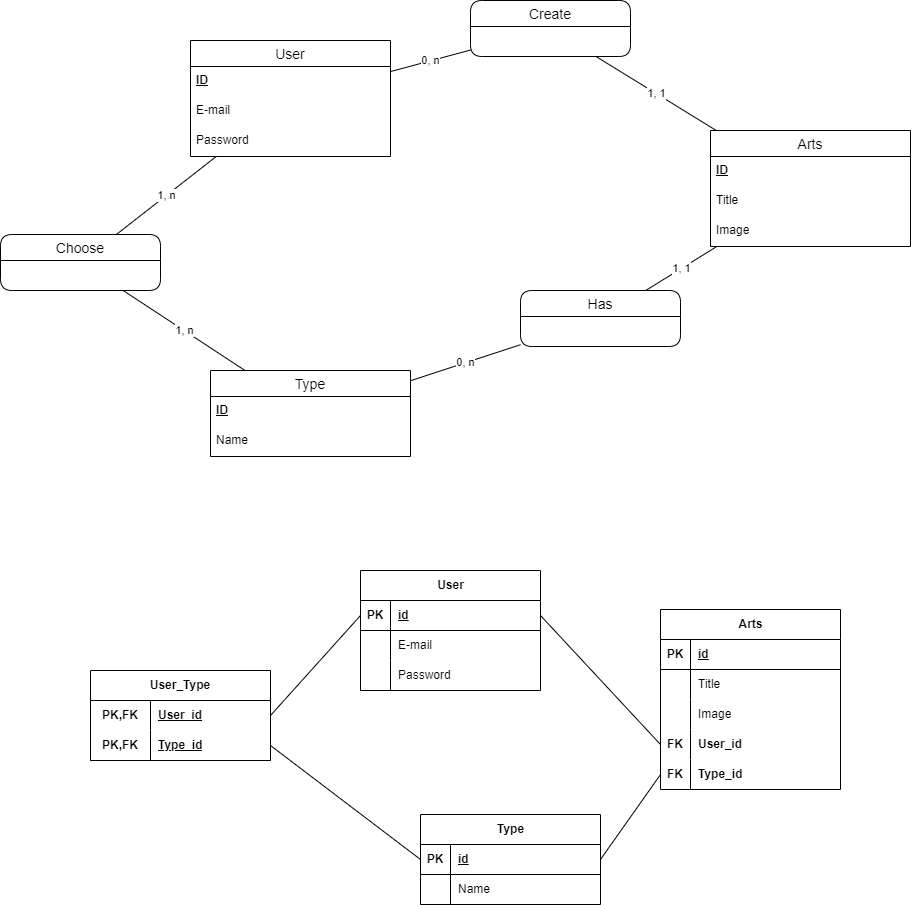

The diagram above was exported from draw.io. Its source (the exported page's mxGraphModel, read from the mxfile embedded in the PNG):
<mxGraphModel dx="2155" dy="568" grid="1" gridSize="10" guides="1" tooltips="1" connect="1" arrows="1" fold="1" page="1" pageScale="1" pageWidth="827" pageHeight="1169" math="0" shadow="0">
  <root>
    <mxCell id="0" />
    <mxCell id="1" parent="0" />
    <mxCell id="CGCOkZ0FMvzYY2Kh0x0B-45" value="User" style="swimlane;fontStyle=0;childLayout=stackLayout;horizontal=1;startSize=26;horizontalStack=0;resizeParent=1;resizeParentMax=0;resizeLast=0;collapsible=1;marginBottom=0;align=center;fontSize=14;" parent="1" vertex="1">
      <mxGeometry x="60" y="600" width="200" height="116" as="geometry" />
    </mxCell>
    <mxCell id="CGCOkZ0FMvzYY2Kh0x0B-46" value="&lt;u style=&quot;border-color: var(--border-color);&quot;&gt;&lt;b style=&quot;border-color: var(--border-color);&quot;&gt;ID&lt;/b&gt;&lt;/u&gt;" style="text;strokeColor=none;fillColor=none;spacingLeft=4;spacingRight=4;overflow=hidden;rotatable=0;points=[[0,0.5],[1,0.5]];portConstraint=eastwest;fontSize=12;whiteSpace=wrap;html=1;" parent="CGCOkZ0FMvzYY2Kh0x0B-45" vertex="1">
      <mxGeometry y="26" width="200" height="30" as="geometry" />
    </mxCell>
    <mxCell id="CGCOkZ0FMvzYY2Kh0x0B-47" value="E-mail" style="text;strokeColor=none;fillColor=none;spacingLeft=4;spacingRight=4;overflow=hidden;rotatable=0;points=[[0,0.5],[1,0.5]];portConstraint=eastwest;fontSize=12;whiteSpace=wrap;html=1;" parent="CGCOkZ0FMvzYY2Kh0x0B-45" vertex="1">
      <mxGeometry y="56" width="200" height="30" as="geometry" />
    </mxCell>
    <mxCell id="CGCOkZ0FMvzYY2Kh0x0B-48" value="Password" style="text;strokeColor=none;fillColor=none;spacingLeft=4;spacingRight=4;overflow=hidden;rotatable=0;points=[[0,0.5],[1,0.5]];portConstraint=eastwest;fontSize=12;whiteSpace=wrap;html=1;" parent="CGCOkZ0FMvzYY2Kh0x0B-45" vertex="1">
      <mxGeometry y="86" width="200" height="30" as="geometry" />
    </mxCell>
    <mxCell id="CGCOkZ0FMvzYY2Kh0x0B-50" value="Arts" style="swimlane;fontStyle=0;childLayout=stackLayout;horizontal=1;startSize=26;horizontalStack=0;resizeParent=1;resizeParentMax=0;resizeLast=0;collapsible=1;marginBottom=0;align=center;fontSize=14;" parent="1" vertex="1">
      <mxGeometry x="580" y="690" width="200" height="116" as="geometry" />
    </mxCell>
    <mxCell id="CGCOkZ0FMvzYY2Kh0x0B-52" value="ID" style="text;strokeColor=none;fillColor=none;spacingLeft=4;spacingRight=4;overflow=hidden;rotatable=0;points=[[0,0.5],[1,0.5]];portConstraint=eastwest;fontSize=12;whiteSpace=wrap;html=1;fontStyle=5" parent="CGCOkZ0FMvzYY2Kh0x0B-50" vertex="1">
      <mxGeometry y="26" width="200" height="30" as="geometry" />
    </mxCell>
    <mxCell id="CGCOkZ0FMvzYY2Kh0x0B-53" value="Title" style="text;strokeColor=none;fillColor=none;spacingLeft=4;spacingRight=4;overflow=hidden;rotatable=0;points=[[0,0.5],[1,0.5]];portConstraint=eastwest;fontSize=12;whiteSpace=wrap;html=1;" parent="CGCOkZ0FMvzYY2Kh0x0B-50" vertex="1">
      <mxGeometry y="56" width="200" height="30" as="geometry" />
    </mxCell>
    <mxCell id="CGCOkZ0FMvzYY2Kh0x0B-54" value="Image" style="text;strokeColor=none;fillColor=none;spacingLeft=4;spacingRight=4;overflow=hidden;rotatable=0;points=[[0,0.5],[1,0.5]];portConstraint=eastwest;fontSize=12;whiteSpace=wrap;html=1;" parent="CGCOkZ0FMvzYY2Kh0x0B-50" vertex="1">
      <mxGeometry y="86" width="200" height="30" as="geometry" />
    </mxCell>
    <mxCell id="CGCOkZ0FMvzYY2Kh0x0B-56" value="Type" style="swimlane;fontStyle=0;childLayout=stackLayout;horizontal=1;startSize=26;horizontalStack=0;resizeParent=1;resizeParentMax=0;resizeLast=0;collapsible=1;marginBottom=0;align=center;fontSize=14;" parent="1" vertex="1">
      <mxGeometry x="80" y="930" width="200" height="86" as="geometry" />
    </mxCell>
    <mxCell id="CGCOkZ0FMvzYY2Kh0x0B-57" value="&lt;u style=&quot;border-color: var(--border-color);&quot;&gt;&lt;b style=&quot;border-color: var(--border-color);&quot;&gt;ID&lt;/b&gt;&lt;/u&gt;" style="text;strokeColor=none;fillColor=none;spacingLeft=4;spacingRight=4;overflow=hidden;rotatable=0;points=[[0,0.5],[1,0.5]];portConstraint=eastwest;fontSize=12;whiteSpace=wrap;html=1;" parent="CGCOkZ0FMvzYY2Kh0x0B-56" vertex="1">
      <mxGeometry y="26" width="200" height="30" as="geometry" />
    </mxCell>
    <mxCell id="CGCOkZ0FMvzYY2Kh0x0B-59" value="Name" style="text;strokeColor=none;fillColor=none;spacingLeft=4;spacingRight=4;overflow=hidden;rotatable=0;points=[[0,0.5],[1,0.5]];portConstraint=eastwest;fontSize=12;whiteSpace=wrap;html=1;" parent="CGCOkZ0FMvzYY2Kh0x0B-56" vertex="1">
      <mxGeometry y="56" width="200" height="30" as="geometry" />
    </mxCell>
    <mxCell id="CGCOkZ0FMvzYY2Kh0x0B-62" value="0, n" style="endArrow=none;html=1;rounded=0;" parent="1" source="CGCOkZ0FMvzYY2Kh0x0B-45" target="CGCOkZ0FMvzYY2Kh0x0B-69" edge="1">
      <mxGeometry relative="1" as="geometry">
        <mxPoint x="280" y="740" as="sourcePoint" />
        <mxPoint x="440" y="740" as="targetPoint" />
      </mxGeometry>
    </mxCell>
    <mxCell id="CGCOkZ0FMvzYY2Kh0x0B-69" value="Create" style="swimlane;fontStyle=0;childLayout=stackLayout;horizontal=1;startSize=26;horizontalStack=0;resizeParent=1;resizeParentMax=0;resizeLast=0;collapsible=1;marginBottom=0;align=center;fontSize=14;rounded=1;" parent="1" vertex="1">
      <mxGeometry x="340" y="560" width="160" height="56" as="geometry" />
    </mxCell>
    <mxCell id="CGCOkZ0FMvzYY2Kh0x0B-75" value="Has" style="swimlane;fontStyle=0;childLayout=stackLayout;horizontal=1;startSize=26;horizontalStack=0;resizeParent=1;resizeParentMax=0;resizeLast=0;collapsible=1;marginBottom=0;align=center;fontSize=14;rounded=1;" parent="1" vertex="1">
      <mxGeometry x="390" y="850" width="160" height="56" as="geometry" />
    </mxCell>
    <mxCell id="CGCOkZ0FMvzYY2Kh0x0B-79" value="0, n" style="endArrow=none;html=1;rounded=0;" parent="1" source="CGCOkZ0FMvzYY2Kh0x0B-56" target="CGCOkZ0FMvzYY2Kh0x0B-75" edge="1">
      <mxGeometry relative="1" as="geometry">
        <mxPoint x="280" y="730" as="sourcePoint" />
        <mxPoint x="440" y="730" as="targetPoint" />
      </mxGeometry>
    </mxCell>
    <mxCell id="CGCOkZ0FMvzYY2Kh0x0B-80" value="1, 1" style="endArrow=none;html=1;rounded=0;" parent="1" source="CGCOkZ0FMvzYY2Kh0x0B-75" target="CGCOkZ0FMvzYY2Kh0x0B-50" edge="1">
      <mxGeometry relative="1" as="geometry">
        <mxPoint x="280" y="730" as="sourcePoint" />
        <mxPoint x="440" y="730" as="targetPoint" />
      </mxGeometry>
    </mxCell>
    <mxCell id="CGCOkZ0FMvzYY2Kh0x0B-73" value="1, 1" style="endArrow=none;html=1;rounded=0;" parent="1" source="CGCOkZ0FMvzYY2Kh0x0B-69" target="CGCOkZ0FMvzYY2Kh0x0B-50" edge="1">
      <mxGeometry relative="1" as="geometry">
        <mxPoint x="430" y="700" as="sourcePoint" />
        <mxPoint x="590" y="700" as="targetPoint" />
      </mxGeometry>
    </mxCell>
    <mxCell id="CGCOkZ0FMvzYY2Kh0x0B-81" value="Choose" style="swimlane;fontStyle=0;childLayout=stackLayout;horizontal=1;startSize=26;horizontalStack=0;resizeParent=1;resizeParentMax=0;resizeLast=0;collapsible=1;marginBottom=0;align=center;fontSize=14;rounded=1;" parent="1" vertex="1">
      <mxGeometry x="-130" y="794" width="160" height="56" as="geometry" />
    </mxCell>
    <mxCell id="CGCOkZ0FMvzYY2Kh0x0B-82" value="1, n" style="endArrow=none;html=1;rounded=0;" parent="1" source="CGCOkZ0FMvzYY2Kh0x0B-81" target="CGCOkZ0FMvzYY2Kh0x0B-45" edge="1">
      <mxGeometry relative="1" as="geometry">
        <mxPoint x="280" y="830" as="sourcePoint" />
        <mxPoint x="440" y="830" as="targetPoint" />
      </mxGeometry>
    </mxCell>
    <mxCell id="CGCOkZ0FMvzYY2Kh0x0B-83" value="1, n" style="endArrow=none;html=1;rounded=0;" parent="1" source="CGCOkZ0FMvzYY2Kh0x0B-81" target="CGCOkZ0FMvzYY2Kh0x0B-56" edge="1">
      <mxGeometry relative="1" as="geometry">
        <mxPoint x="280" y="830" as="sourcePoint" />
        <mxPoint x="440" y="830" as="targetPoint" />
      </mxGeometry>
    </mxCell>
    <mxCell id="naBl0tSHxMyBBA7llZ0T-4" value="User" style="shape=table;startSize=30;container=1;collapsible=1;childLayout=tableLayout;fixedRows=1;rowLines=0;fontStyle=1;align=center;resizeLast=1;html=1;" parent="1" vertex="1">
      <mxGeometry x="230" y="1130" width="180" height="120" as="geometry" />
    </mxCell>
    <mxCell id="naBl0tSHxMyBBA7llZ0T-5" value="" style="shape=tableRow;horizontal=0;startSize=0;swimlaneHead=0;swimlaneBody=0;fillColor=none;collapsible=0;dropTarget=0;points=[[0,0.5],[1,0.5]];portConstraint=eastwest;top=0;left=0;right=0;bottom=1;" parent="naBl0tSHxMyBBA7llZ0T-4" vertex="1">
      <mxGeometry y="30" width="180" height="30" as="geometry" />
    </mxCell>
    <mxCell id="naBl0tSHxMyBBA7llZ0T-6" value="PK" style="shape=partialRectangle;connectable=0;fillColor=none;top=0;left=0;bottom=0;right=0;fontStyle=1;overflow=hidden;whiteSpace=wrap;html=1;" parent="naBl0tSHxMyBBA7llZ0T-5" vertex="1">
      <mxGeometry width="30" height="30" as="geometry">
        <mxRectangle width="30" height="30" as="alternateBounds" />
      </mxGeometry>
    </mxCell>
    <mxCell id="naBl0tSHxMyBBA7llZ0T-7" value="id" style="shape=partialRectangle;connectable=0;fillColor=none;top=0;left=0;bottom=0;right=0;align=left;spacingLeft=6;fontStyle=5;overflow=hidden;whiteSpace=wrap;html=1;" parent="naBl0tSHxMyBBA7llZ0T-5" vertex="1">
      <mxGeometry x="30" width="150" height="30" as="geometry">
        <mxRectangle width="150" height="30" as="alternateBounds" />
      </mxGeometry>
    </mxCell>
    <mxCell id="naBl0tSHxMyBBA7llZ0T-8" value="" style="shape=tableRow;horizontal=0;startSize=0;swimlaneHead=0;swimlaneBody=0;fillColor=none;collapsible=0;dropTarget=0;points=[[0,0.5],[1,0.5]];portConstraint=eastwest;top=0;left=0;right=0;bottom=0;" parent="naBl0tSHxMyBBA7llZ0T-4" vertex="1">
      <mxGeometry y="60" width="180" height="30" as="geometry" />
    </mxCell>
    <mxCell id="naBl0tSHxMyBBA7llZ0T-9" value="" style="shape=partialRectangle;connectable=0;fillColor=none;top=0;left=0;bottom=0;right=0;editable=1;overflow=hidden;whiteSpace=wrap;html=1;" parent="naBl0tSHxMyBBA7llZ0T-8" vertex="1">
      <mxGeometry width="30" height="30" as="geometry">
        <mxRectangle width="30" height="30" as="alternateBounds" />
      </mxGeometry>
    </mxCell>
    <mxCell id="naBl0tSHxMyBBA7llZ0T-10" value="E-mail" style="shape=partialRectangle;connectable=0;fillColor=none;top=0;left=0;bottom=0;right=0;align=left;spacingLeft=6;overflow=hidden;whiteSpace=wrap;html=1;" parent="naBl0tSHxMyBBA7llZ0T-8" vertex="1">
      <mxGeometry x="30" width="150" height="30" as="geometry">
        <mxRectangle width="150" height="30" as="alternateBounds" />
      </mxGeometry>
    </mxCell>
    <mxCell id="naBl0tSHxMyBBA7llZ0T-11" value="" style="shape=tableRow;horizontal=0;startSize=0;swimlaneHead=0;swimlaneBody=0;fillColor=none;collapsible=0;dropTarget=0;points=[[0,0.5],[1,0.5]];portConstraint=eastwest;top=0;left=0;right=0;bottom=0;" parent="naBl0tSHxMyBBA7llZ0T-4" vertex="1">
      <mxGeometry y="90" width="180" height="30" as="geometry" />
    </mxCell>
    <mxCell id="naBl0tSHxMyBBA7llZ0T-12" value="" style="shape=partialRectangle;connectable=0;fillColor=none;top=0;left=0;bottom=0;right=0;editable=1;overflow=hidden;whiteSpace=wrap;html=1;" parent="naBl0tSHxMyBBA7llZ0T-11" vertex="1">
      <mxGeometry width="30" height="30" as="geometry">
        <mxRectangle width="30" height="30" as="alternateBounds" />
      </mxGeometry>
    </mxCell>
    <mxCell id="naBl0tSHxMyBBA7llZ0T-13" value="Password" style="shape=partialRectangle;connectable=0;fillColor=none;top=0;left=0;bottom=0;right=0;align=left;spacingLeft=6;overflow=hidden;whiteSpace=wrap;html=1;" parent="naBl0tSHxMyBBA7llZ0T-11" vertex="1">
      <mxGeometry x="30" width="150" height="30" as="geometry">
        <mxRectangle width="150" height="30" as="alternateBounds" />
      </mxGeometry>
    </mxCell>
    <mxCell id="naBl0tSHxMyBBA7llZ0T-17" value="Arts" style="shape=table;startSize=30;container=1;collapsible=1;childLayout=tableLayout;fixedRows=1;rowLines=0;fontStyle=1;align=center;resizeLast=1;html=1;" parent="1" vertex="1">
      <mxGeometry x="530" y="1169" width="180" height="180" as="geometry" />
    </mxCell>
    <mxCell id="naBl0tSHxMyBBA7llZ0T-18" value="" style="shape=tableRow;horizontal=0;startSize=0;swimlaneHead=0;swimlaneBody=0;fillColor=none;collapsible=0;dropTarget=0;points=[[0,0.5],[1,0.5]];portConstraint=eastwest;top=0;left=0;right=0;bottom=1;" parent="naBl0tSHxMyBBA7llZ0T-17" vertex="1">
      <mxGeometry y="30" width="180" height="30" as="geometry" />
    </mxCell>
    <mxCell id="naBl0tSHxMyBBA7llZ0T-19" value="PK" style="shape=partialRectangle;connectable=0;fillColor=none;top=0;left=0;bottom=0;right=0;fontStyle=1;overflow=hidden;whiteSpace=wrap;html=1;" parent="naBl0tSHxMyBBA7llZ0T-18" vertex="1">
      <mxGeometry width="30" height="30" as="geometry">
        <mxRectangle width="30" height="30" as="alternateBounds" />
      </mxGeometry>
    </mxCell>
    <mxCell id="naBl0tSHxMyBBA7llZ0T-20" value="id" style="shape=partialRectangle;connectable=0;fillColor=none;top=0;left=0;bottom=0;right=0;align=left;spacingLeft=6;fontStyle=5;overflow=hidden;whiteSpace=wrap;html=1;" parent="naBl0tSHxMyBBA7llZ0T-18" vertex="1">
      <mxGeometry x="30" width="150" height="30" as="geometry">
        <mxRectangle width="150" height="30" as="alternateBounds" />
      </mxGeometry>
    </mxCell>
    <mxCell id="naBl0tSHxMyBBA7llZ0T-21" value="" style="shape=tableRow;horizontal=0;startSize=0;swimlaneHead=0;swimlaneBody=0;fillColor=none;collapsible=0;dropTarget=0;points=[[0,0.5],[1,0.5]];portConstraint=eastwest;top=0;left=0;right=0;bottom=0;" parent="naBl0tSHxMyBBA7llZ0T-17" vertex="1">
      <mxGeometry y="60" width="180" height="30" as="geometry" />
    </mxCell>
    <mxCell id="naBl0tSHxMyBBA7llZ0T-22" value="" style="shape=partialRectangle;connectable=0;fillColor=none;top=0;left=0;bottom=0;right=0;editable=1;overflow=hidden;whiteSpace=wrap;html=1;" parent="naBl0tSHxMyBBA7llZ0T-21" vertex="1">
      <mxGeometry width="30" height="30" as="geometry">
        <mxRectangle width="30" height="30" as="alternateBounds" />
      </mxGeometry>
    </mxCell>
    <mxCell id="naBl0tSHxMyBBA7llZ0T-23" value="Title" style="shape=partialRectangle;connectable=0;fillColor=none;top=0;left=0;bottom=0;right=0;align=left;spacingLeft=6;overflow=hidden;whiteSpace=wrap;html=1;" parent="naBl0tSHxMyBBA7llZ0T-21" vertex="1">
      <mxGeometry x="30" width="150" height="30" as="geometry">
        <mxRectangle width="150" height="30" as="alternateBounds" />
      </mxGeometry>
    </mxCell>
    <mxCell id="naBl0tSHxMyBBA7llZ0T-24" value="" style="shape=tableRow;horizontal=0;startSize=0;swimlaneHead=0;swimlaneBody=0;fillColor=none;collapsible=0;dropTarget=0;points=[[0,0.5],[1,0.5]];portConstraint=eastwest;top=0;left=0;right=0;bottom=0;" parent="naBl0tSHxMyBBA7llZ0T-17" vertex="1">
      <mxGeometry y="90" width="180" height="30" as="geometry" />
    </mxCell>
    <mxCell id="naBl0tSHxMyBBA7llZ0T-25" value="" style="shape=partialRectangle;connectable=0;fillColor=none;top=0;left=0;bottom=0;right=0;editable=1;overflow=hidden;whiteSpace=wrap;html=1;" parent="naBl0tSHxMyBBA7llZ0T-24" vertex="1">
      <mxGeometry width="30" height="30" as="geometry">
        <mxRectangle width="30" height="30" as="alternateBounds" />
      </mxGeometry>
    </mxCell>
    <mxCell id="naBl0tSHxMyBBA7llZ0T-26" value="Image" style="shape=partialRectangle;connectable=0;fillColor=none;top=0;left=0;bottom=0;right=0;align=left;spacingLeft=6;overflow=hidden;whiteSpace=wrap;html=1;" parent="naBl0tSHxMyBBA7llZ0T-24" vertex="1">
      <mxGeometry x="30" width="150" height="30" as="geometry">
        <mxRectangle width="150" height="30" as="alternateBounds" />
      </mxGeometry>
    </mxCell>
    <mxCell id="naBl0tSHxMyBBA7llZ0T-43" value="" style="shape=tableRow;horizontal=0;startSize=0;swimlaneHead=0;swimlaneBody=0;fillColor=none;collapsible=0;dropTarget=0;points=[[0,0.5],[1,0.5]];portConstraint=eastwest;top=0;left=0;right=0;bottom=0;fontStyle=1" parent="naBl0tSHxMyBBA7llZ0T-17" vertex="1">
      <mxGeometry y="120" width="180" height="30" as="geometry" />
    </mxCell>
    <mxCell id="naBl0tSHxMyBBA7llZ0T-44" value="FK" style="shape=partialRectangle;connectable=0;fillColor=none;top=0;left=0;bottom=0;right=0;editable=1;overflow=hidden;whiteSpace=wrap;html=1;fontStyle=1" parent="naBl0tSHxMyBBA7llZ0T-43" vertex="1">
      <mxGeometry width="30" height="30" as="geometry">
        <mxRectangle width="30" height="30" as="alternateBounds" />
      </mxGeometry>
    </mxCell>
    <mxCell id="naBl0tSHxMyBBA7llZ0T-45" value="&lt;b&gt;User_id&lt;/b&gt;" style="shape=partialRectangle;connectable=0;fillColor=none;top=0;left=0;bottom=0;right=0;align=left;spacingLeft=6;overflow=hidden;whiteSpace=wrap;html=1;" parent="naBl0tSHxMyBBA7llZ0T-43" vertex="1">
      <mxGeometry x="30" width="150" height="30" as="geometry">
        <mxRectangle width="150" height="30" as="alternateBounds" />
      </mxGeometry>
    </mxCell>
    <mxCell id="naBl0tSHxMyBBA7llZ0T-47" value="" style="shape=tableRow;horizontal=0;startSize=0;swimlaneHead=0;swimlaneBody=0;fillColor=none;collapsible=0;dropTarget=0;points=[[0,0.5],[1,0.5]];portConstraint=eastwest;top=0;left=0;right=0;bottom=0;fontStyle=1" parent="naBl0tSHxMyBBA7llZ0T-17" vertex="1">
      <mxGeometry y="150" width="180" height="30" as="geometry" />
    </mxCell>
    <mxCell id="naBl0tSHxMyBBA7llZ0T-48" value="FK" style="shape=partialRectangle;connectable=0;fillColor=none;top=0;left=0;bottom=0;right=0;editable=1;overflow=hidden;whiteSpace=wrap;html=1;fontStyle=1" parent="naBl0tSHxMyBBA7llZ0T-47" vertex="1">
      <mxGeometry width="30" height="30" as="geometry">
        <mxRectangle width="30" height="30" as="alternateBounds" />
      </mxGeometry>
    </mxCell>
    <mxCell id="naBl0tSHxMyBBA7llZ0T-49" value="&lt;b&gt;Type_id&lt;/b&gt;" style="shape=partialRectangle;connectable=0;fillColor=none;top=0;left=0;bottom=0;right=0;align=left;spacingLeft=6;overflow=hidden;whiteSpace=wrap;html=1;" parent="naBl0tSHxMyBBA7llZ0T-47" vertex="1">
      <mxGeometry x="30" width="150" height="30" as="geometry">
        <mxRectangle width="150" height="30" as="alternateBounds" />
      </mxGeometry>
    </mxCell>
    <mxCell id="naBl0tSHxMyBBA7llZ0T-30" value="Type" style="shape=table;startSize=30;container=1;collapsible=1;childLayout=tableLayout;fixedRows=1;rowLines=0;fontStyle=1;align=center;resizeLast=1;html=1;" parent="1" vertex="1">
      <mxGeometry x="290" y="1374" width="180" height="90" as="geometry" />
    </mxCell>
    <mxCell id="naBl0tSHxMyBBA7llZ0T-31" value="" style="shape=tableRow;horizontal=0;startSize=0;swimlaneHead=0;swimlaneBody=0;fillColor=none;collapsible=0;dropTarget=0;points=[[0,0.5],[1,0.5]];portConstraint=eastwest;top=0;left=0;right=0;bottom=1;" parent="naBl0tSHxMyBBA7llZ0T-30" vertex="1">
      <mxGeometry y="30" width="180" height="30" as="geometry" />
    </mxCell>
    <mxCell id="naBl0tSHxMyBBA7llZ0T-32" value="PK" style="shape=partialRectangle;connectable=0;fillColor=none;top=0;left=0;bottom=0;right=0;fontStyle=1;overflow=hidden;whiteSpace=wrap;html=1;" parent="naBl0tSHxMyBBA7llZ0T-31" vertex="1">
      <mxGeometry width="30" height="30" as="geometry">
        <mxRectangle width="30" height="30" as="alternateBounds" />
      </mxGeometry>
    </mxCell>
    <mxCell id="naBl0tSHxMyBBA7llZ0T-33" value="id" style="shape=partialRectangle;connectable=0;fillColor=none;top=0;left=0;bottom=0;right=0;align=left;spacingLeft=6;fontStyle=5;overflow=hidden;whiteSpace=wrap;html=1;" parent="naBl0tSHxMyBBA7llZ0T-31" vertex="1">
      <mxGeometry x="30" width="150" height="30" as="geometry">
        <mxRectangle width="150" height="30" as="alternateBounds" />
      </mxGeometry>
    </mxCell>
    <mxCell id="naBl0tSHxMyBBA7llZ0T-34" value="" style="shape=tableRow;horizontal=0;startSize=0;swimlaneHead=0;swimlaneBody=0;fillColor=none;collapsible=0;dropTarget=0;points=[[0,0.5],[1,0.5]];portConstraint=eastwest;top=0;left=0;right=0;bottom=0;" parent="naBl0tSHxMyBBA7llZ0T-30" vertex="1">
      <mxGeometry y="60" width="180" height="30" as="geometry" />
    </mxCell>
    <mxCell id="naBl0tSHxMyBBA7llZ0T-35" value="" style="shape=partialRectangle;connectable=0;fillColor=none;top=0;left=0;bottom=0;right=0;editable=1;overflow=hidden;whiteSpace=wrap;html=1;" parent="naBl0tSHxMyBBA7llZ0T-34" vertex="1">
      <mxGeometry width="30" height="30" as="geometry">
        <mxRectangle width="30" height="30" as="alternateBounds" />
      </mxGeometry>
    </mxCell>
    <mxCell id="naBl0tSHxMyBBA7llZ0T-36" value="Name" style="shape=partialRectangle;connectable=0;fillColor=none;top=0;left=0;bottom=0;right=0;align=left;spacingLeft=6;overflow=hidden;whiteSpace=wrap;html=1;" parent="naBl0tSHxMyBBA7llZ0T-34" vertex="1">
      <mxGeometry x="30" width="150" height="30" as="geometry">
        <mxRectangle width="150" height="30" as="alternateBounds" />
      </mxGeometry>
    </mxCell>
    <mxCell id="naBl0tSHxMyBBA7llZ0T-46" value="" style="endArrow=none;html=1;rounded=0;entryX=1;entryY=0.5;entryDx=0;entryDy=0;exitX=0;exitY=0.5;exitDx=0;exitDy=0;" parent="1" source="naBl0tSHxMyBBA7llZ0T-47" target="naBl0tSHxMyBBA7llZ0T-31" edge="1">
      <mxGeometry relative="1" as="geometry">
        <mxPoint x="220" y="1089" as="sourcePoint" />
        <mxPoint x="380" y="1089" as="targetPoint" />
      </mxGeometry>
    </mxCell>
    <mxCell id="naBl0tSHxMyBBA7llZ0T-50" value="" style="endArrow=none;html=1;rounded=0;entryX=0;entryY=0.5;entryDx=0;entryDy=0;exitX=1;exitY=0.5;exitDx=0;exitDy=0;" parent="1" source="naBl0tSHxMyBBA7llZ0T-5" target="naBl0tSHxMyBBA7llZ0T-43" edge="1">
      <mxGeometry relative="1" as="geometry">
        <mxPoint x="220" y="1070" as="sourcePoint" />
        <mxPoint x="380" y="1070" as="targetPoint" />
      </mxGeometry>
    </mxCell>
    <mxCell id="naBl0tSHxMyBBA7llZ0T-51" value="User_Type" style="shape=table;startSize=30;container=1;collapsible=1;childLayout=tableLayout;fixedRows=1;rowLines=0;fontStyle=1;align=center;resizeLast=1;html=1;whiteSpace=wrap;" parent="1" vertex="1">
      <mxGeometry x="-40" y="1230" width="180" height="90" as="geometry" />
    </mxCell>
    <mxCell id="naBl0tSHxMyBBA7llZ0T-52" value="" style="shape=tableRow;horizontal=0;startSize=0;swimlaneHead=0;swimlaneBody=0;fillColor=none;collapsible=0;dropTarget=0;points=[[0,0.5],[1,0.5]];portConstraint=eastwest;top=0;left=0;right=0;bottom=0;html=1;" parent="naBl0tSHxMyBBA7llZ0T-51" vertex="1">
      <mxGeometry y="30" width="180" height="30" as="geometry" />
    </mxCell>
    <mxCell id="naBl0tSHxMyBBA7llZ0T-53" value="PK,FK" style="shape=partialRectangle;connectable=0;fillColor=none;top=0;left=0;bottom=0;right=0;fontStyle=1;overflow=hidden;html=1;whiteSpace=wrap;" parent="naBl0tSHxMyBBA7llZ0T-52" vertex="1">
      <mxGeometry width="60" height="30" as="geometry">
        <mxRectangle width="60" height="30" as="alternateBounds" />
      </mxGeometry>
    </mxCell>
    <mxCell id="naBl0tSHxMyBBA7llZ0T-54" value="User_id" style="shape=partialRectangle;connectable=0;fillColor=none;top=0;left=0;bottom=0;right=0;align=left;spacingLeft=6;fontStyle=5;overflow=hidden;html=1;whiteSpace=wrap;" parent="naBl0tSHxMyBBA7llZ0T-52" vertex="1">
      <mxGeometry x="60" width="120" height="30" as="geometry">
        <mxRectangle width="120" height="30" as="alternateBounds" />
      </mxGeometry>
    </mxCell>
    <mxCell id="naBl0tSHxMyBBA7llZ0T-55" value="" style="shape=tableRow;horizontal=0;startSize=0;swimlaneHead=0;swimlaneBody=0;fillColor=none;collapsible=0;dropTarget=0;points=[[0,0.5],[1,0.5]];portConstraint=eastwest;top=0;left=0;right=0;bottom=1;html=1;" parent="naBl0tSHxMyBBA7llZ0T-51" vertex="1">
      <mxGeometry y="60" width="180" height="30" as="geometry" />
    </mxCell>
    <mxCell id="naBl0tSHxMyBBA7llZ0T-56" value="PK,FK" style="shape=partialRectangle;connectable=0;fillColor=none;top=0;left=0;bottom=0;right=0;fontStyle=1;overflow=hidden;html=1;whiteSpace=wrap;" parent="naBl0tSHxMyBBA7llZ0T-55" vertex="1">
      <mxGeometry width="60" height="30" as="geometry">
        <mxRectangle width="60" height="30" as="alternateBounds" />
      </mxGeometry>
    </mxCell>
    <mxCell id="naBl0tSHxMyBBA7llZ0T-57" value="Type_id" style="shape=partialRectangle;connectable=0;fillColor=none;top=0;left=0;bottom=0;right=0;align=left;spacingLeft=6;fontStyle=5;overflow=hidden;html=1;whiteSpace=wrap;" parent="naBl0tSHxMyBBA7llZ0T-55" vertex="1">
      <mxGeometry x="60" width="120" height="30" as="geometry">
        <mxRectangle width="120" height="30" as="alternateBounds" />
      </mxGeometry>
    </mxCell>
    <mxCell id="naBl0tSHxMyBBA7llZ0T-64" value="" style="endArrow=none;html=1;rounded=0;exitX=1;exitY=0.5;exitDx=0;exitDy=0;entryX=0;entryY=0.5;entryDx=0;entryDy=0;" parent="1" source="naBl0tSHxMyBBA7llZ0T-52" target="naBl0tSHxMyBBA7llZ0T-5" edge="1">
      <mxGeometry relative="1" as="geometry">
        <mxPoint x="220" y="1200" as="sourcePoint" />
        <mxPoint x="380" y="1200" as="targetPoint" />
      </mxGeometry>
    </mxCell>
    <mxCell id="naBl0tSHxMyBBA7llZ0T-65" value="" style="endArrow=none;html=1;rounded=0;entryX=0;entryY=0.5;entryDx=0;entryDy=0;exitX=1;exitY=0.5;exitDx=0;exitDy=0;" parent="1" source="naBl0tSHxMyBBA7llZ0T-55" target="naBl0tSHxMyBBA7llZ0T-31" edge="1">
      <mxGeometry relative="1" as="geometry">
        <mxPoint x="220" y="1200" as="sourcePoint" />
        <mxPoint x="380" y="1200" as="targetPoint" />
      </mxGeometry>
    </mxCell>
  </root>
</mxGraphModel>